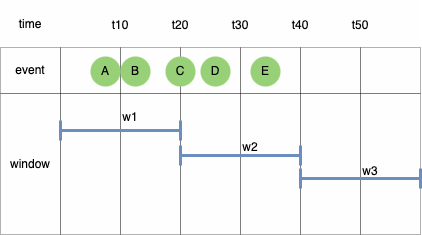

The diagram above was exported from draw.io. Its source (the exported page's mxGraphModel, read from the mxfile embedded in the PNG):
<mxGraphModel dx="291" dy="554" grid="1" gridSize="10" guides="1" tooltips="1" connect="1" arrows="1" fold="1" page="1" pageScale="1" pageWidth="1169" pageHeight="827" math="0" shadow="0">
  <root>
    <mxCell id="0" />
    <mxCell id="1" parent="0" />
    <mxCell id="ijiTlRfQKdgjUDKiYLmM-1" value="" style="childLayout=tableLayout;recursiveResize=0;shadow=0;fillColor=#f5f5f5;strokeColor=none;opacity=10;fontColor=#333333;" parent="1" vertex="1">
      <mxGeometry x="190" y="360" width="420" height="234" as="geometry" />
    </mxCell>
    <mxCell id="ijiTlRfQKdgjUDKiYLmM-2" value="" style="shape=tableRow;horizontal=0;startSize=0;swimlaneHead=0;swimlaneBody=0;top=0;left=0;bottom=0;right=0;dropTarget=0;collapsible=0;recursiveResize=0;expand=0;fontStyle=0;fillColor=none;strokeColor=inherit;opacity=0;" parent="ijiTlRfQKdgjUDKiYLmM-1" vertex="1">
      <mxGeometry width="420" height="47" as="geometry" />
    </mxCell>
    <mxCell id="ijiTlRfQKdgjUDKiYLmM-3" value="time" style="connectable=0;recursiveResize=0;strokeColor=inherit;fillColor=none;align=center;whiteSpace=wrap;html=1;opacity=30;" parent="ijiTlRfQKdgjUDKiYLmM-2" vertex="1">
      <mxGeometry width="60" height="47" as="geometry">
        <mxRectangle width="60" height="47" as="alternateBounds" />
      </mxGeometry>
    </mxCell>
    <mxCell id="ijiTlRfQKdgjUDKiYLmM-4" value="" style="connectable=0;recursiveResize=0;strokeColor=inherit;fillColor=none;align=center;whiteSpace=wrap;html=1;opacity=30;" parent="ijiTlRfQKdgjUDKiYLmM-2" vertex="1">
      <mxGeometry x="60" width="60" height="47" as="geometry">
        <mxRectangle width="60" height="47" as="alternateBounds" />
      </mxGeometry>
    </mxCell>
    <mxCell id="ijiTlRfQKdgjUDKiYLmM-5" value="" style="connectable=0;recursiveResize=0;strokeColor=inherit;fillColor=none;align=center;whiteSpace=wrap;html=1;opacity=30;" parent="ijiTlRfQKdgjUDKiYLmM-2" vertex="1">
      <mxGeometry x="120" width="60" height="47" as="geometry">
        <mxRectangle width="60" height="47" as="alternateBounds" />
      </mxGeometry>
    </mxCell>
    <mxCell id="ijiTlRfQKdgjUDKiYLmM-6" style="connectable=0;recursiveResize=0;strokeColor=inherit;fillColor=none;align=center;whiteSpace=wrap;html=1;opacity=30;" parent="ijiTlRfQKdgjUDKiYLmM-2" vertex="1">
      <mxGeometry x="180" width="60" height="47" as="geometry">
        <mxRectangle width="60" height="47" as="alternateBounds" />
      </mxGeometry>
    </mxCell>
    <mxCell id="ijiTlRfQKdgjUDKiYLmM-7" style="connectable=0;recursiveResize=0;strokeColor=inherit;fillColor=none;align=center;whiteSpace=wrap;html=1;opacity=30;" parent="ijiTlRfQKdgjUDKiYLmM-2" vertex="1">
      <mxGeometry x="240" width="60" height="47" as="geometry">
        <mxRectangle width="60" height="47" as="alternateBounds" />
      </mxGeometry>
    </mxCell>
    <mxCell id="ijiTlRfQKdgjUDKiYLmM-8" style="connectable=0;recursiveResize=0;strokeColor=inherit;fillColor=none;align=center;whiteSpace=wrap;html=1;opacity=30;" parent="ijiTlRfQKdgjUDKiYLmM-2" vertex="1">
      <mxGeometry x="300" width="60" height="47" as="geometry">
        <mxRectangle width="60" height="47" as="alternateBounds" />
      </mxGeometry>
    </mxCell>
    <mxCell id="g7n3F_-YEqDbJ6Gn5TJP-12" style="connectable=0;recursiveResize=0;strokeColor=inherit;fillColor=none;align=center;whiteSpace=wrap;html=1;opacity=30;" parent="ijiTlRfQKdgjUDKiYLmM-2" vertex="1">
      <mxGeometry x="360" width="60" height="47" as="geometry">
        <mxRectangle width="60" height="47" as="alternateBounds" />
      </mxGeometry>
    </mxCell>
    <mxCell id="ijiTlRfQKdgjUDKiYLmM-12" style="shape=tableRow;horizontal=0;startSize=0;swimlaneHead=0;swimlaneBody=0;top=0;left=0;bottom=0;right=0;dropTarget=0;collapsible=0;recursiveResize=0;expand=0;fontStyle=0;fillColor=none;strokeColor=default;opacity=30;" parent="ijiTlRfQKdgjUDKiYLmM-1" vertex="1">
      <mxGeometry y="47" width="420" height="46" as="geometry" />
    </mxCell>
    <mxCell id="ijiTlRfQKdgjUDKiYLmM-13" value="event" style="connectable=0;recursiveResize=0;strokeColor=inherit;fillColor=none;align=center;whiteSpace=wrap;html=1;opacity=30;" parent="ijiTlRfQKdgjUDKiYLmM-12" vertex="1">
      <mxGeometry width="60" height="46" as="geometry">
        <mxRectangle width="60" height="46" as="alternateBounds" />
      </mxGeometry>
    </mxCell>
    <mxCell id="ijiTlRfQKdgjUDKiYLmM-14" value="" style="connectable=0;recursiveResize=0;strokeColor=default;fillColor=none;align=center;whiteSpace=wrap;html=1;opacity=30;" parent="ijiTlRfQKdgjUDKiYLmM-12" vertex="1">
      <mxGeometry x="60" width="60" height="46" as="geometry">
        <mxRectangle width="60" height="46" as="alternateBounds" />
      </mxGeometry>
    </mxCell>
    <mxCell id="ijiTlRfQKdgjUDKiYLmM-15" value="" style="connectable=0;recursiveResize=0;strokeColor=default;fillColor=none;align=center;whiteSpace=wrap;html=1;opacity=30;" parent="ijiTlRfQKdgjUDKiYLmM-12" vertex="1">
      <mxGeometry x="120" width="60" height="46" as="geometry">
        <mxRectangle width="60" height="46" as="alternateBounds" />
      </mxGeometry>
    </mxCell>
    <mxCell id="ijiTlRfQKdgjUDKiYLmM-16" style="connectable=0;recursiveResize=0;strokeColor=default;fillColor=none;align=center;whiteSpace=wrap;html=1;opacity=30;" parent="ijiTlRfQKdgjUDKiYLmM-12" vertex="1">
      <mxGeometry x="180" width="60" height="46" as="geometry">
        <mxRectangle width="60" height="46" as="alternateBounds" />
      </mxGeometry>
    </mxCell>
    <mxCell id="ijiTlRfQKdgjUDKiYLmM-17" style="connectable=0;recursiveResize=0;strokeColor=default;fillColor=none;align=center;whiteSpace=wrap;html=1;opacity=30;" parent="ijiTlRfQKdgjUDKiYLmM-12" vertex="1">
      <mxGeometry x="240" width="60" height="46" as="geometry">
        <mxRectangle width="60" height="46" as="alternateBounds" />
      </mxGeometry>
    </mxCell>
    <mxCell id="ijiTlRfQKdgjUDKiYLmM-18" style="connectable=0;recursiveResize=0;strokeColor=default;fillColor=none;align=center;whiteSpace=wrap;html=1;opacity=30;" parent="ijiTlRfQKdgjUDKiYLmM-12" vertex="1">
      <mxGeometry x="300" width="60" height="46" as="geometry">
        <mxRectangle width="60" height="46" as="alternateBounds" />
      </mxGeometry>
    </mxCell>
    <mxCell id="g7n3F_-YEqDbJ6Gn5TJP-13" style="connectable=0;recursiveResize=0;strokeColor=default;fillColor=none;align=center;whiteSpace=wrap;html=1;opacity=30;" parent="ijiTlRfQKdgjUDKiYLmM-12" vertex="1">
      <mxGeometry x="360" width="60" height="46" as="geometry">
        <mxRectangle width="60" height="46" as="alternateBounds" />
      </mxGeometry>
    </mxCell>
    <mxCell id="ijiTlRfQKdgjUDKiYLmM-22" style="shape=tableRow;horizontal=0;startSize=0;swimlaneHead=0;swimlaneBody=0;top=0;left=0;bottom=0;right=0;dropTarget=0;collapsible=0;recursiveResize=0;expand=0;fontStyle=0;fillColor=none;strokeColor=default;opacity=30;" parent="ijiTlRfQKdgjUDKiYLmM-1" vertex="1">
      <mxGeometry y="93" width="420" height="47" as="geometry" />
    </mxCell>
    <mxCell id="ijiTlRfQKdgjUDKiYLmM-23" value="window" style="connectable=0;recursiveResize=0;strokeColor=inherit;fillColor=none;align=center;whiteSpace=wrap;html=1;opacity=30;rowspan=3;colspan=1;" parent="ijiTlRfQKdgjUDKiYLmM-22" vertex="1">
      <mxGeometry width="60" height="141" as="geometry">
        <mxRectangle width="60" height="47" as="alternateBounds" />
      </mxGeometry>
    </mxCell>
    <mxCell id="ijiTlRfQKdgjUDKiYLmM-24" value="" style="connectable=0;recursiveResize=0;strokeColor=default;fillColor=none;align=center;whiteSpace=wrap;html=1;opacity=30;rowspan=3;colspan=1;" parent="ijiTlRfQKdgjUDKiYLmM-22" vertex="1">
      <mxGeometry x="60" width="60" height="141" as="geometry">
        <mxRectangle width="60" height="47" as="alternateBounds" />
      </mxGeometry>
    </mxCell>
    <mxCell id="ijiTlRfQKdgjUDKiYLmM-25" value="" style="connectable=0;recursiveResize=0;strokeColor=default;fillColor=none;align=center;whiteSpace=wrap;html=1;opacity=30;rowspan=3;colspan=1;" parent="ijiTlRfQKdgjUDKiYLmM-22" vertex="1">
      <mxGeometry x="120" width="60" height="141" as="geometry">
        <mxRectangle width="60" height="47" as="alternateBounds" />
      </mxGeometry>
    </mxCell>
    <mxCell id="ijiTlRfQKdgjUDKiYLmM-26" style="connectable=0;recursiveResize=0;strokeColor=default;fillColor=none;align=center;whiteSpace=wrap;html=1;opacity=30;rowspan=3;colspan=1;" parent="ijiTlRfQKdgjUDKiYLmM-22" vertex="1">
      <mxGeometry x="180" width="60" height="141" as="geometry">
        <mxRectangle width="60" height="47" as="alternateBounds" />
      </mxGeometry>
    </mxCell>
    <mxCell id="ijiTlRfQKdgjUDKiYLmM-27" style="connectable=0;recursiveResize=0;strokeColor=default;fillColor=none;align=center;whiteSpace=wrap;html=1;opacity=30;rowspan=3;colspan=1;" parent="ijiTlRfQKdgjUDKiYLmM-22" vertex="1">
      <mxGeometry x="240" width="60" height="141" as="geometry">
        <mxRectangle width="60" height="47" as="alternateBounds" />
      </mxGeometry>
    </mxCell>
    <mxCell id="ijiTlRfQKdgjUDKiYLmM-28" style="connectable=0;recursiveResize=0;strokeColor=default;fillColor=none;align=center;whiteSpace=wrap;html=1;opacity=30;rowspan=3;colspan=1;" parent="ijiTlRfQKdgjUDKiYLmM-22" vertex="1">
      <mxGeometry x="300" width="60" height="141" as="geometry">
        <mxRectangle width="60" height="47" as="alternateBounds" />
      </mxGeometry>
    </mxCell>
    <mxCell id="g7n3F_-YEqDbJ6Gn5TJP-14" style="connectable=0;recursiveResize=0;strokeColor=default;fillColor=none;align=center;whiteSpace=wrap;html=1;opacity=30;rowspan=3;colspan=1;" parent="ijiTlRfQKdgjUDKiYLmM-22" vertex="1">
      <mxGeometry x="360" width="60" height="141" as="geometry">
        <mxRectangle width="60" height="47" as="alternateBounds" />
      </mxGeometry>
    </mxCell>
    <mxCell id="ijiTlRfQKdgjUDKiYLmM-32" style="shape=tableRow;horizontal=0;startSize=0;swimlaneHead=0;swimlaneBody=0;top=0;left=0;bottom=0;right=0;dropTarget=0;collapsible=0;recursiveResize=0;expand=0;fontStyle=0;fillColor=none;strokeColor=default;opacity=30;" parent="ijiTlRfQKdgjUDKiYLmM-1" vertex="1">
      <mxGeometry y="140" width="420" height="47" as="geometry" />
    </mxCell>
    <mxCell id="ijiTlRfQKdgjUDKiYLmM-42" style="shape=tableRow;horizontal=0;startSize=0;swimlaneHead=0;swimlaneBody=0;top=0;left=0;bottom=0;right=0;dropTarget=0;collapsible=0;recursiveResize=0;expand=0;fontStyle=0;fillColor=none;strokeColor=default;opacity=30;" parent="ijiTlRfQKdgjUDKiYLmM-1" vertex="1">
      <mxGeometry y="187" width="420" height="47" as="geometry" />
    </mxCell>
    <mxCell id="ijiTlRfQKdgjUDKiYLmM-52" value="t10" style="text;html=1;align=center;verticalAlign=middle;whiteSpace=wrap;rounded=0;opacity=30;strokeColor=none;" parent="1" vertex="1">
      <mxGeometry x="280" y="370" width="60" height="30" as="geometry" />
    </mxCell>
    <mxCell id="ijiTlRfQKdgjUDKiYLmM-53" value="t20" style="text;html=1;align=center;verticalAlign=middle;whiteSpace=wrap;rounded=0;opacity=30;strokeColor=none;" parent="1" vertex="1">
      <mxGeometry x="340" y="370" width="60" height="30" as="geometry" />
    </mxCell>
    <mxCell id="ijiTlRfQKdgjUDKiYLmM-54" value="t30" style="text;html=1;align=center;verticalAlign=middle;whiteSpace=wrap;rounded=0;opacity=30;strokeColor=none;" parent="1" vertex="1">
      <mxGeometry x="400" y="370" width="60" height="30" as="geometry" />
    </mxCell>
    <mxCell id="ijiTlRfQKdgjUDKiYLmM-55" value="t40" style="text;html=1;align=center;verticalAlign=middle;whiteSpace=wrap;rounded=0;opacity=30;strokeColor=none;" parent="1" vertex="1">
      <mxGeometry x="460" y="370" width="60" height="30" as="geometry" />
    </mxCell>
    <mxCell id="ijiTlRfQKdgjUDKiYLmM-56" value="t50" style="text;html=1;align=center;verticalAlign=middle;whiteSpace=wrap;rounded=0;opacity=30;strokeColor=none;" parent="1" vertex="1">
      <mxGeometry x="520" y="370" width="60" height="30" as="geometry" />
    </mxCell>
    <mxCell id="ijiTlRfQKdgjUDKiYLmM-58" value="A" style="ellipse;whiteSpace=wrap;html=1;fillColor=#97D077;strokeColor=none;" parent="1" vertex="1">
      <mxGeometry x="280" y="416" width="30" height="30" as="geometry" />
    </mxCell>
    <mxCell id="ijiTlRfQKdgjUDKiYLmM-59" value="B" style="ellipse;whiteSpace=wrap;html=1;fillColor=#97D077;strokeColor=none;" parent="1" vertex="1">
      <mxGeometry x="310" y="416" width="30" height="30" as="geometry" />
    </mxCell>
    <mxCell id="ijiTlRfQKdgjUDKiYLmM-60" value="C" style="ellipse;whiteSpace=wrap;html=1;fillColor=#97D077;strokeColor=none;" parent="1" vertex="1">
      <mxGeometry x="355" y="416" width="30" height="30" as="geometry" />
    </mxCell>
    <mxCell id="ijiTlRfQKdgjUDKiYLmM-61" value="" style="shape=crossbar;whiteSpace=wrap;html=1;rounded=1;strokeWidth=3;fillColor=#dae8fc;strokeColor=#6c8ebf;" parent="1" vertex="1">
      <mxGeometry x="370" y="505" width="120" height="20" as="geometry" />
    </mxCell>
    <mxCell id="ijiTlRfQKdgjUDKiYLmM-62" value="w2" style="text;html=1;align=center;verticalAlign=middle;whiteSpace=wrap;rounded=0;" parent="1" vertex="1">
      <mxGeometry x="410" y="492" width="60" height="30" as="geometry" />
    </mxCell>
    <mxCell id="ijiTlRfQKdgjUDKiYLmM-73" value="D" style="ellipse;whiteSpace=wrap;html=1;fillColor=#97D077;strokeColor=none;" parent="1" vertex="1">
      <mxGeometry x="390" y="416" width="30" height="30" as="geometry" />
    </mxCell>
    <mxCell id="ijiTlRfQKdgjUDKiYLmM-74" value="E" style="ellipse;whiteSpace=wrap;html=1;fillColor=#97D077;strokeColor=none;" parent="1" vertex="1">
      <mxGeometry x="440" y="416" width="30" height="30" as="geometry" />
    </mxCell>
    <mxCell id="ijiTlRfQKdgjUDKiYLmM-75" value="" style="shape=crossbar;whiteSpace=wrap;html=1;rounded=1;strokeWidth=3;fillColor=#dae8fc;strokeColor=#6c8ebf;" parent="1" vertex="1">
      <mxGeometry x="250" y="480" width="120" height="20" as="geometry" />
    </mxCell>
    <mxCell id="ijiTlRfQKdgjUDKiYLmM-76" value="w1" style="text;html=1;align=center;verticalAlign=middle;whiteSpace=wrap;rounded=0;" parent="1" vertex="1">
      <mxGeometry x="290" y="462" width="60" height="30" as="geometry" />
    </mxCell>
    <mxCell id="g7n3F_-YEqDbJ6Gn5TJP-1" value="" style="shape=crossbar;whiteSpace=wrap;html=1;rounded=1;strokeWidth=3;fillColor=#dae8fc;strokeColor=#6c8ebf;" parent="1" vertex="1">
      <mxGeometry x="490" y="528" width="120" height="20" as="geometry" />
    </mxCell>
    <mxCell id="g7n3F_-YEqDbJ6Gn5TJP-17" value="w3" style="text;html=1;align=center;verticalAlign=middle;whiteSpace=wrap;rounded=0;" parent="1" vertex="1">
      <mxGeometry x="530" y="516" width="60" height="30" as="geometry" />
    </mxCell>
  </root>
</mxGraphModel>